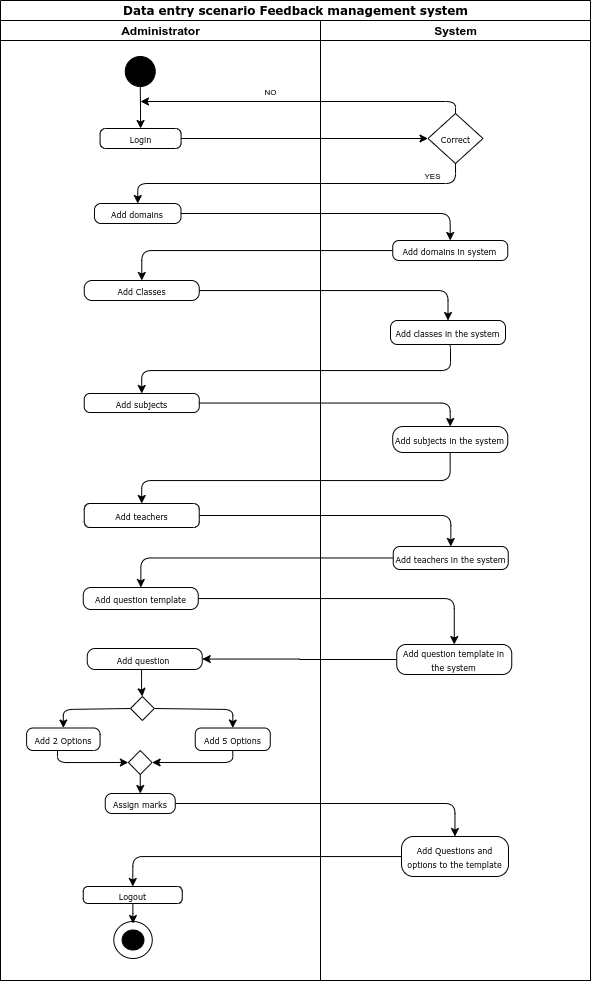

The diagram above was exported from draw.io. Its source (the exported page's mxGraphModel, read from the mxfile embedded in the PNG):
<mxGraphModel dx="128" dy="520" grid="1" gridSize="10" guides="1" tooltips="1" connect="1" arrows="1" fold="1" page="1" pageScale="1" pageWidth="850" pageHeight="1100" math="0" shadow="0">
  <root>
    <mxCell id="0" />
    <mxCell id="1" parent="0" />
    <mxCell id="PI5uxlR1FMwug-2H2VLc-78" value="" style="ellipse;whiteSpace=wrap;html=1;rounded=1;shadow=0;fontFamily=Verdana;strokeWidth=1;arcSize=50;comic=0;" parent="1" vertex="1">
      <mxGeometry x="1097.31" y="980" width="38.44" height="37" as="geometry" />
    </mxCell>
    <mxCell id="PI5uxlR1FMwug-2H2VLc-79" value="" style="ellipse;whiteSpace=wrap;html=1;rounded=1;shadow=0;fontFamily=Verdana;strokeWidth=1;arcSize=50;comic=0;fillColor=#000000;" parent="1" vertex="1">
      <mxGeometry x="1105.5900000000001" y="988.5" width="21.88" height="20" as="geometry" />
    </mxCell>
    <mxCell id="PI5uxlR1FMwug-2H2VLc-2" value="Data entry scenario Feedback management system" style="swimlane;html=1;childLayout=stackLayout;startSize=20;rounded=0;shadow=0;comic=0;labelBackgroundColor=none;strokeWidth=1;fontFamily=Verdana;fontSize=12;align=center;" parent="1" vertex="1">
      <mxGeometry x="984" y="59" width="590" height="980" as="geometry" />
    </mxCell>
    <mxCell id="PI5uxlR1FMwug-2H2VLc-3" value="" style="edgeStyle=orthogonalEdgeStyle;rounded=1;orthogonalLoop=1;jettySize=auto;html=1;exitX=1;exitY=0.5;exitDx=0;exitDy=0;entryX=0.5;entryY=0;entryDx=0;entryDy=0;" parent="PI5uxlR1FMwug-2H2VLc-2" source="PI5uxlR1FMwug-2H2VLc-18" target="PI5uxlR1FMwug-2H2VLc-59" edge="1">
      <mxGeometry relative="1" as="geometry">
        <mxPoint x="449.75" y="243" as="targetPoint" />
      </mxGeometry>
    </mxCell>
    <mxCell id="PI5uxlR1FMwug-2H2VLc-6" value="" style="edgeStyle=orthogonalEdgeStyle;rounded=1;orthogonalLoop=1;jettySize=auto;html=1;entryX=0.5;entryY=0;entryDx=0;entryDy=0;" parent="PI5uxlR1FMwug-2H2VLc-2" source="PI5uxlR1FMwug-2H2VLc-72" target="PI5uxlR1FMwug-2H2VLc-14" edge="1">
      <mxGeometry relative="1" as="geometry">
        <mxPoint x="186" y="856" as="targetPoint" />
      </mxGeometry>
    </mxCell>
    <mxCell id="PI5uxlR1FMwug-2H2VLc-46" value="" style="edgeStyle=orthogonalEdgeStyle;rounded=1;orthogonalLoop=1;jettySize=auto;html=1;" parent="PI5uxlR1FMwug-2H2VLc-2" source="PI5uxlR1FMwug-2H2VLc-29" target="PI5uxlR1FMwug-2H2VLc-72" edge="1">
      <mxGeometry relative="1" as="geometry" />
    </mxCell>
    <mxCell id="PI5uxlR1FMwug-2H2VLc-7" value="Administrator" style="swimlane;html=1;startSize=20;" parent="PI5uxlR1FMwug-2H2VLc-2" vertex="1">
      <mxGeometry y="20" width="320" height="960" as="geometry" />
    </mxCell>
    <mxCell id="PI5uxlR1FMwug-2H2VLc-8" style="edgeStyle=none;rounded=0;html=1;labelBackgroundColor=none;startArrow=none;startFill=0;startSize=5;endArrow=classicThin;endFill=1;endSize=5;jettySize=auto;orthogonalLoop=1;strokeWidth=1;fontFamily=Verdana;fontSize=12" parent="PI5uxlR1FMwug-2H2VLc-7" edge="1">
      <mxGeometry relative="1" as="geometry">
        <mxPoint x="142.27272727272725" y="335" as="targetPoint" />
      </mxGeometry>
    </mxCell>
    <mxCell id="PI5uxlR1FMwug-2H2VLc-9" style="edgeStyle=none;rounded=0;html=1;dashed=1;labelBackgroundColor=none;startArrow=none;startFill=0;startSize=5;endArrow=oval;endFill=0;endSize=5;jettySize=auto;orthogonalLoop=1;strokeWidth=1;fontFamily=Verdana;fontSize=12" parent="PI5uxlR1FMwug-2H2VLc-7" edge="1">
      <mxGeometry relative="1" as="geometry">
        <mxPoint x="140" y="295" as="targetPoint" />
      </mxGeometry>
    </mxCell>
    <mxCell id="PI5uxlR1FMwug-2H2VLc-10" value="" style="edgeStyle=orthogonalEdgeStyle;rounded=0;orthogonalLoop=1;jettySize=auto;html=1;exitX=0.5;exitY=1;exitDx=0;exitDy=0;entryX=0.5;entryY=0;entryDx=0;entryDy=0;" parent="PI5uxlR1FMwug-2H2VLc-7" source="PI5uxlR1FMwug-2H2VLc-16" target="PI5uxlR1FMwug-2H2VLc-17" edge="1">
      <mxGeometry relative="1" as="geometry">
        <mxPoint x="181" y="152" as="sourcePoint" />
        <mxPoint x="335" y="152" as="targetPoint" />
        <Array as="points">
          <mxPoint x="140" y="66" />
          <mxPoint x="140" y="87" />
          <mxPoint x="136" y="87" />
        </Array>
      </mxGeometry>
    </mxCell>
    <mxCell id="PI5uxlR1FMwug-2H2VLc-11" style="edgeStyle=orthogonalEdgeStyle;rounded=1;orthogonalLoop=1;jettySize=auto;html=1;entryX=0.5;entryY=0;entryDx=0;entryDy=0;" parent="PI5uxlR1FMwug-2H2VLc-7" source="PI5uxlR1FMwug-2H2VLc-14" edge="1">
      <mxGeometry relative="1" as="geometry">
        <mxPoint x="132.52999999999997" y="903" as="targetPoint" />
      </mxGeometry>
    </mxCell>
    <mxCell id="PI5uxlR1FMwug-2H2VLc-12" value="&lt;span style=&quot;font-size: 8px&quot;&gt;Add 2 Options&lt;/span&gt;" style="rounded=1;whiteSpace=wrap;html=1;shadow=0;comic=0;labelBackgroundColor=none;strokeWidth=1;fontFamily=Verdana;fontSize=12;align=center;arcSize=29;sketch=0;glass=0;" parent="PI5uxlR1FMwug-2H2VLc-7" vertex="1">
      <mxGeometry x="26.09" y="707.5" width="73.5" height="22.5" as="geometry" />
    </mxCell>
    <mxCell id="PI5uxlR1FMwug-2H2VLc-14" value="&lt;font style=&quot;font-size: 8px&quot;&gt;Logout&lt;/font&gt;" style="whiteSpace=wrap;html=1;rounded=1;shadow=0;fontFamily=Verdana;strokeWidth=1;arcSize=28;comic=0;" parent="PI5uxlR1FMwug-2H2VLc-7" vertex="1">
      <mxGeometry x="82.75" y="866" width="99" height="17" as="geometry" />
    </mxCell>
    <mxCell id="PI5uxlR1FMwug-2H2VLc-20" style="edgeStyle=orthogonalEdgeStyle;rounded=1;orthogonalLoop=1;jettySize=auto;html=1;entryX=1;entryY=0.5;entryDx=0;entryDy=0;exitX=0.5;exitY=1;exitDx=0;exitDy=0;" parent="PI5uxlR1FMwug-2H2VLc-7" source="PI5uxlR1FMwug-2H2VLc-26" target="I0NTv-QyqhGFa8VqSHLc-4" edge="1">
      <mxGeometry relative="1" as="geometry">
        <mxPoint x="152.25" y="753.5" as="targetPoint" />
        <Array as="points">
          <mxPoint x="232" y="742" />
        </Array>
      </mxGeometry>
    </mxCell>
    <mxCell id="PI5uxlR1FMwug-2H2VLc-22" style="edgeStyle=orthogonalEdgeStyle;rounded=1;orthogonalLoop=1;jettySize=auto;html=1;exitX=1;exitY=0.5;exitDx=0;exitDy=0;entryX=0.5;entryY=0;entryDx=0;entryDy=0;" parent="PI5uxlR1FMwug-2H2VLc-7" source="PI5uxlR1FMwug-2H2VLc-30" target="PI5uxlR1FMwug-2H2VLc-26" edge="1">
      <mxGeometry relative="1" as="geometry">
        <mxPoint x="194.75" y="738" as="targetPoint" />
        <Array as="points">
          <mxPoint x="232" y="689" />
        </Array>
      </mxGeometry>
    </mxCell>
    <mxCell id="PI5uxlR1FMwug-2H2VLc-23" style="edgeStyle=orthogonalEdgeStyle;rounded=1;orthogonalLoop=1;jettySize=auto;html=1;entryX=0;entryY=0.5;entryDx=0;entryDy=0;exitX=0.5;exitY=1;exitDx=0;exitDy=0;" parent="PI5uxlR1FMwug-2H2VLc-7" target="I0NTv-QyqhGFa8VqSHLc-4" edge="1">
      <mxGeometry relative="1" as="geometry">
        <mxPoint x="127.25" y="753.5" as="targetPoint" />
        <Array as="points">
          <mxPoint x="57" y="742" />
        </Array>
        <mxPoint x="57" y="730" as="sourcePoint" />
      </mxGeometry>
    </mxCell>
    <mxCell id="PI5uxlR1FMwug-2H2VLc-24" style="edgeStyle=orthogonalEdgeStyle;rounded=1;orthogonalLoop=1;jettySize=auto;html=1;exitX=0;exitY=0.5;exitDx=0;exitDy=0;entryX=0.5;entryY=0;entryDx=0;entryDy=0;" parent="PI5uxlR1FMwug-2H2VLc-7" source="PI5uxlR1FMwug-2H2VLc-30" target="PI5uxlR1FMwug-2H2VLc-12" edge="1">
      <mxGeometry relative="1" as="geometry">
        <mxPoint x="58" y="701" as="targetPoint" />
        <mxPoint x="140" y="649" as="sourcePoint" />
        <Array as="points">
          <mxPoint x="63" y="689" />
        </Array>
      </mxGeometry>
    </mxCell>
    <mxCell id="I0NTv-QyqhGFa8VqSHLc-5" style="edgeStyle=orthogonalEdgeStyle;rounded=0;orthogonalLoop=1;jettySize=auto;html=1;entryX=0.5;entryY=0;entryDx=0;entryDy=0;" edge="1" parent="PI5uxlR1FMwug-2H2VLc-7" source="I0NTv-QyqhGFa8VqSHLc-4" target="PI5uxlR1FMwug-2H2VLc-29">
      <mxGeometry relative="1" as="geometry">
        <Array as="points">
          <mxPoint x="140" y="761" />
          <mxPoint x="140" y="773" />
        </Array>
      </mxGeometry>
    </mxCell>
    <mxCell id="I0NTv-QyqhGFa8VqSHLc-4" value="" style="rhombus;whiteSpace=wrap;html=1;rounded=1;shadow=0;fontFamily=Verdana;strokeWidth=1;arcSize=0;comic=0;" vertex="1" parent="PI5uxlR1FMwug-2H2VLc-7">
      <mxGeometry x="127.8700000000001" y="730" width="23.75" height="24" as="geometry" />
    </mxCell>
    <mxCell id="PI5uxlR1FMwug-2H2VLc-29" value="&lt;span style=&quot;font-size: 8px&quot;&gt;Assign marks&lt;/span&gt;" style="rounded=1;whiteSpace=wrap;html=1;shadow=0;comic=0;labelBackgroundColor=none;strokeWidth=1;fontFamily=Verdana;fontSize=12;align=center;arcSize=34;sketch=0;glass=0;" parent="PI5uxlR1FMwug-2H2VLc-7" vertex="1">
      <mxGeometry x="104.75" y="773" width="70" height="20" as="geometry" />
    </mxCell>
    <mxCell id="PI5uxlR1FMwug-2H2VLc-25" value="&lt;span style=&quot;font-size: 8px&quot;&gt;Add teachers&lt;/span&gt;" style="rounded=1;whiteSpace=wrap;html=1;shadow=0;comic=0;labelBackgroundColor=none;strokeWidth=1;fontFamily=Verdana;fontSize=12;align=center;arcSize=24;sketch=0;glass=0;" parent="PI5uxlR1FMwug-2H2VLc-7" vertex="1">
      <mxGeometry x="83.75" y="483" width="115" height="24" as="geometry" />
    </mxCell>
    <mxCell id="PI5uxlR1FMwug-2H2VLc-26" value="&lt;span style=&quot;font-size: 8px&quot;&gt;Add 5 Options&lt;/span&gt;" style="rounded=1;whiteSpace=wrap;html=1;shadow=0;comic=0;labelBackgroundColor=none;strokeWidth=1;fontFamily=Verdana;fontSize=12;align=center;arcSize=26;sketch=0;glass=0;" parent="PI5uxlR1FMwug-2H2VLc-7" vertex="1">
      <mxGeometry x="194.75" y="707.5" width="75" height="22.5" as="geometry" />
    </mxCell>
    <mxCell id="PI5uxlR1FMwug-2H2VLc-18" value="&lt;font style=&quot;font-size: 8px&quot;&gt;Add domains&lt;/font&gt;" style="rounded=1;whiteSpace=wrap;html=1;shadow=0;comic=0;labelBackgroundColor=none;strokeWidth=1;fontFamily=Verdana;fontSize=12;align=center;arcSize=33;sketch=0;glass=0;" parent="PI5uxlR1FMwug-2H2VLc-7" vertex="1">
      <mxGeometry x="94" y="183" width="86.5" height="20" as="geometry" />
    </mxCell>
    <mxCell id="PI5uxlR1FMwug-2H2VLc-16" value="" style="ellipse;whiteSpace=wrap;html=1;aspect=fixed;fillColor=#000000;" parent="PI5uxlR1FMwug-2H2VLc-7" vertex="1">
      <mxGeometry x="124.75" y="36" width="30" height="30" as="geometry" />
    </mxCell>
    <mxCell id="PI5uxlR1FMwug-2H2VLc-17" value="&lt;font style=&quot;font-size: 8px&quot;&gt;Login&lt;/font&gt;" style="rounded=1;whiteSpace=wrap;html=1;shadow=0;comic=0;labelBackgroundColor=none;strokeWidth=1;fontFamily=Verdana;fontSize=12;align=center;arcSize=28;" parent="PI5uxlR1FMwug-2H2VLc-7" vertex="1">
      <mxGeometry x="99.59" y="108" width="81" height="20" as="geometry" />
    </mxCell>
    <mxCell id="PI5uxlR1FMwug-2H2VLc-32" value="&lt;font style=&quot;font-size: 8px&quot;&gt;Add subjects&lt;/font&gt;" style="rounded=1;whiteSpace=wrap;html=1;glass=0;sketch=0;labelBackgroundColor=none;strokeWidth=1;fontFamily=Verdana;fontSize=12;align=center;arcSize=30;sketch=0;glass=0;" parent="PI5uxlR1FMwug-2H2VLc-7" vertex="1">
      <mxGeometry x="83.75" y="373" width="115" height="19" as="geometry" />
    </mxCell>
    <mxCell id="PI5uxlR1FMwug-2H2VLc-31" value="&lt;font style=&quot;font-size: 8px&quot;&gt;Add Classes&lt;/font&gt;" style="rounded=1;whiteSpace=wrap;html=1;shadow=0;comic=0;labelBackgroundColor=none;strokeWidth=1;fontFamily=Verdana;fontSize=12;align=center;arcSize=39;sketch=0;glass=0;" parent="PI5uxlR1FMwug-2H2VLc-7" vertex="1">
      <mxGeometry x="83.75" y="260" width="115" height="20" as="geometry" />
    </mxCell>
    <mxCell id="PI5uxlR1FMwug-2H2VLc-27" value="&lt;span style=&quot;font-size: 8px&quot;&gt;Add question template&lt;/span&gt;" style="rounded=1;whiteSpace=wrap;html=1;shadow=0;comic=0;labelBackgroundColor=none;strokeWidth=1;fontFamily=Verdana;fontSize=12;align=center;arcSize=35;sketch=0;glass=0;" parent="PI5uxlR1FMwug-2H2VLc-7" vertex="1">
      <mxGeometry x="82.75" y="567" width="115" height="22" as="geometry" />
    </mxCell>
    <mxCell id="PI5uxlR1FMwug-2H2VLc-86" style="edgeStyle=orthogonalEdgeStyle;rounded=1;orthogonalLoop=1;jettySize=auto;html=1;entryX=0.5;entryY=0;entryDx=0;entryDy=0;" parent="PI5uxlR1FMwug-2H2VLc-7" source="PI5uxlR1FMwug-2H2VLc-28" target="PI5uxlR1FMwug-2H2VLc-30" edge="1">
      <mxGeometry relative="1" as="geometry">
        <Array as="points">
          <mxPoint x="141" y="669" />
          <mxPoint x="141" y="669" />
        </Array>
      </mxGeometry>
    </mxCell>
    <mxCell id="PI5uxlR1FMwug-2H2VLc-28" value="&lt;span style=&quot;font-size: 8px&quot;&gt;Add question&amp;nbsp;&lt;/span&gt;" style="rounded=1;whiteSpace=wrap;html=1;shadow=0;comic=0;labelBackgroundColor=none;strokeWidth=1;fontFamily=Verdana;fontSize=12;align=center;arcSize=37;sketch=0;glass=0;" parent="PI5uxlR1FMwug-2H2VLc-7" vertex="1">
      <mxGeometry x="86.75" y="628" width="115" height="21" as="geometry" />
    </mxCell>
    <mxCell id="PI5uxlR1FMwug-2H2VLc-83" value="&lt;font style=&quot;font-size: 8px&quot;&gt;NO&lt;/font&gt;" style="text;html=1;align=center;verticalAlign=middle;resizable=0;points=[];autosize=1;" parent="PI5uxlR1FMwug-2H2VLc-7" vertex="1">
      <mxGeometry x="254.75" y="60" width="30" height="20" as="geometry" />
    </mxCell>
    <mxCell id="PI5uxlR1FMwug-2H2VLc-30" value="" style="rhombus;whiteSpace=wrap;html=1;rounded=1;shadow=0;fontFamily=Verdana;strokeWidth=1;arcSize=0;comic=0;" parent="PI5uxlR1FMwug-2H2VLc-7" vertex="1">
      <mxGeometry x="130" y="676" width="23.75" height="24" as="geometry" />
    </mxCell>
    <mxCell id="PI5uxlR1FMwug-2H2VLc-35" value="" style="edgeStyle=orthogonalEdgeStyle;rounded=1;orthogonalLoop=1;jettySize=auto;html=1;entryX=0.5;entryY=0;entryDx=0;entryDy=0;" parent="PI5uxlR1FMwug-2H2VLc-2" source="PI5uxlR1FMwug-2H2VLc-31" target="PI5uxlR1FMwug-2H2VLc-64" edge="1">
      <mxGeometry relative="1" as="geometry">
        <mxPoint x="447.2550000000001" y="332" as="targetPoint" />
      </mxGeometry>
    </mxCell>
    <mxCell id="PI5uxlR1FMwug-2H2VLc-36" value="" style="edgeStyle=orthogonalEdgeStyle;rounded=1;orthogonalLoop=1;jettySize=auto;html=1;" parent="PI5uxlR1FMwug-2H2VLc-2" source="PI5uxlR1FMwug-2H2VLc-59" target="PI5uxlR1FMwug-2H2VLc-31" edge="1">
      <mxGeometry relative="1" as="geometry" />
    </mxCell>
    <mxCell id="PI5uxlR1FMwug-2H2VLc-41" value="" style="edgeStyle=orthogonalEdgeStyle;rounded=1;orthogonalLoop=1;jettySize=auto;html=1;entryX=0.5;entryY=0;entryDx=0;entryDy=0;" parent="PI5uxlR1FMwug-2H2VLc-2" source="PI5uxlR1FMwug-2H2VLc-68" target="PI5uxlR1FMwug-2H2VLc-25" edge="1">
      <mxGeometry relative="1" as="geometry">
        <mxPoint x="449.75" y="699" as="targetPoint" />
        <Array as="points">
          <mxPoint x="450" y="480" />
          <mxPoint x="141" y="480" />
        </Array>
      </mxGeometry>
    </mxCell>
    <mxCell id="PI5uxlR1FMwug-2H2VLc-39" value="" style="edgeStyle=orthogonalEdgeStyle;rounded=1;orthogonalLoop=1;jettySize=auto;html=1;entryX=0.5;entryY=0;entryDx=0;entryDy=0;" parent="PI5uxlR1FMwug-2H2VLc-2" source="PI5uxlR1FMwug-2H2VLc-32" target="PI5uxlR1FMwug-2H2VLc-68" edge="1">
      <mxGeometry relative="1" as="geometry">
        <mxPoint x="449.75" y="429.0040816326532" as="targetPoint" />
      </mxGeometry>
    </mxCell>
    <mxCell id="PI5uxlR1FMwug-2H2VLc-42" value="" style="edgeStyle=orthogonalEdgeStyle;rounded=1;orthogonalLoop=1;jettySize=auto;html=1;" parent="PI5uxlR1FMwug-2H2VLc-2" source="PI5uxlR1FMwug-2H2VLc-25" target="PI5uxlR1FMwug-2H2VLc-56" edge="1">
      <mxGeometry relative="1" as="geometry" />
    </mxCell>
    <mxCell id="PI5uxlR1FMwug-2H2VLc-43" value="" style="edgeStyle=orthogonalEdgeStyle;rounded=1;orthogonalLoop=1;jettySize=auto;html=1;" parent="PI5uxlR1FMwug-2H2VLc-2" source="PI5uxlR1FMwug-2H2VLc-56" target="PI5uxlR1FMwug-2H2VLc-27" edge="1">
      <mxGeometry relative="1" as="geometry" />
    </mxCell>
    <mxCell id="PI5uxlR1FMwug-2H2VLc-44" value="" style="edgeStyle=orthogonalEdgeStyle;rounded=1;orthogonalLoop=1;jettySize=auto;html=1;" parent="PI5uxlR1FMwug-2H2VLc-2" source="PI5uxlR1FMwug-2H2VLc-27" target="PI5uxlR1FMwug-2H2VLc-57" edge="1">
      <mxGeometry relative="1" as="geometry" />
    </mxCell>
    <mxCell id="PI5uxlR1FMwug-2H2VLc-45" value="" style="edgeStyle=orthogonalEdgeStyle;rounded=0;orthogonalLoop=1;jettySize=auto;html=1;" parent="PI5uxlR1FMwug-2H2VLc-2" source="PI5uxlR1FMwug-2H2VLc-57" target="PI5uxlR1FMwug-2H2VLc-28" edge="1">
      <mxGeometry relative="1" as="geometry" />
    </mxCell>
    <mxCell id="PI5uxlR1FMwug-2H2VLc-48" value="System" style="swimlane;html=1;startSize=20;" parent="PI5uxlR1FMwug-2H2VLc-2" vertex="1">
      <mxGeometry x="320" y="20" width="270" height="960" as="geometry" />
    </mxCell>
    <mxCell id="PI5uxlR1FMwug-2H2VLc-64" value="&lt;font style=&quot;font-size: 8px&quot;&gt;Add classes in the system&lt;/font&gt;" style="rounded=1;whiteSpace=wrap;html=1;shadow=0;comic=0;labelBackgroundColor=none;strokeWidth=1;fontFamily=Verdana;fontSize=12;align=center;arcSize=29;sketch=0;glass=0;" parent="PI5uxlR1FMwug-2H2VLc-48" vertex="1">
      <mxGeometry x="70" y="300" width="115" height="24" as="geometry" />
    </mxCell>
    <mxCell id="PI5uxlR1FMwug-2H2VLc-59" value="&lt;font style=&quot;font-size: 8px&quot;&gt;Add domains in system&lt;/font&gt;" style="rounded=1;whiteSpace=wrap;html=1;shadow=0;comic=0;labelBackgroundColor=none;strokeWidth=1;fontFamily=Verdana;fontSize=12;align=center;arcSize=31;sketch=0;glass=0;" parent="PI5uxlR1FMwug-2H2VLc-48" vertex="1">
      <mxGeometry x="72.24" y="220" width="115" height="20" as="geometry" />
    </mxCell>
    <mxCell id="PI5uxlR1FMwug-2H2VLc-82" value="&lt;font style=&quot;font-size: 8px&quot;&gt;YES&lt;/font&gt;" style="text;html=1;align=center;verticalAlign=middle;resizable=0;points=[];autosize=1;" parent="PI5uxlR1FMwug-2H2VLc-48" vertex="1">
      <mxGeometry x="96.63000000000011" y="144" width="30" height="20" as="geometry" />
    </mxCell>
    <mxCell id="PI5uxlR1FMwug-2H2VLc-81" value="&lt;font style=&quot;font-size: 8px&quot;&gt;Correct&lt;/font&gt;" style="rhombus;whiteSpace=wrap;html=1;rounded=1;shadow=0;fontFamily=Verdana;strokeWidth=1;arcSize=0;comic=0;" parent="PI5uxlR1FMwug-2H2VLc-48" vertex="1">
      <mxGeometry x="107.5" y="93" width="55" height="50" as="geometry" />
    </mxCell>
    <mxCell id="PI5uxlR1FMwug-2H2VLc-68" value="&lt;span style=&quot;font-size: 8px&quot;&gt;Add subjects&amp;nbsp;in the system&lt;/span&gt;" style="rounded=1;whiteSpace=wrap;html=1;shadow=0;comic=0;labelBackgroundColor=none;strokeWidth=1;fontFamily=Verdana;fontSize=12;align=center;arcSize=39;sketch=0;glass=0;" parent="PI5uxlR1FMwug-2H2VLc-48" vertex="1">
      <mxGeometry x="72.24" y="406" width="115" height="26" as="geometry" />
    </mxCell>
    <mxCell id="PI5uxlR1FMwug-2H2VLc-56" value="&lt;span style=&quot;font-size: 8px&quot;&gt;Add teachers in the system&lt;/span&gt;" style="rounded=1;whiteSpace=wrap;html=1;shadow=0;comic=0;labelBackgroundColor=none;strokeWidth=1;fontFamily=Verdana;fontSize=12;align=center;arcSize=29;sketch=0;glass=0;" parent="PI5uxlR1FMwug-2H2VLc-48" vertex="1">
      <mxGeometry x="72.75" y="526" width="115" height="23" as="geometry" />
    </mxCell>
    <mxCell id="PI5uxlR1FMwug-2H2VLc-57" value="&lt;span style=&quot;font-size: 8px&quot;&gt;Add question template in the system&lt;/span&gt;" style="rounded=1;whiteSpace=wrap;html=1;shadow=0;comic=0;labelBackgroundColor=none;strokeWidth=1;fontFamily=Verdana;fontSize=12;align=center;arcSize=31;sketch=0;glass=0;" parent="PI5uxlR1FMwug-2H2VLc-48" vertex="1">
      <mxGeometry x="76.25000000000001" y="624" width="115" height="30" as="geometry" />
    </mxCell>
    <mxCell id="PI5uxlR1FMwug-2H2VLc-72" value="&lt;font style=&quot;font-size: 8px&quot;&gt;Add Questions and options to the template&lt;/font&gt;" style="whiteSpace=wrap;html=1;rounded=1;shadow=0;fontFamily=Verdana;strokeWidth=1;arcSize=30;comic=0;sketch=0;glass=0;" parent="PI5uxlR1FMwug-2H2VLc-48" vertex="1">
      <mxGeometry x="81" y="816" width="107" height="40" as="geometry" />
    </mxCell>
    <mxCell id="PI5uxlR1FMwug-2H2VLc-73" value="" style="edgeStyle=orthogonalEdgeStyle;rounded=1;orthogonalLoop=1;jettySize=auto;html=1;entryX=0;entryY=0.5;entryDx=0;entryDy=0;" parent="PI5uxlR1FMwug-2H2VLc-2" source="PI5uxlR1FMwug-2H2VLc-17" target="PI5uxlR1FMwug-2H2VLc-81" edge="1">
      <mxGeometry relative="1" as="geometry">
        <mxPoint x="411.8800000000001" y="138" as="targetPoint" />
      </mxGeometry>
    </mxCell>
    <mxCell id="PI5uxlR1FMwug-2H2VLc-74" style="edgeStyle=orthogonalEdgeStyle;rounded=1;orthogonalLoop=1;jettySize=auto;html=1;entryX=0.5;entryY=0;entryDx=0;entryDy=0;exitX=0.5;exitY=1;exitDx=0;exitDy=0;" parent="PI5uxlR1FMwug-2H2VLc-2" source="PI5uxlR1FMwug-2H2VLc-81" target="PI5uxlR1FMwug-2H2VLc-18" edge="1">
      <mxGeometry relative="1" as="geometry">
        <mxPoint x="452.3800000000001" y="124" as="sourcePoint" />
      </mxGeometry>
    </mxCell>
    <mxCell id="PI5uxlR1FMwug-2H2VLc-53" value="" style="edgeStyle=orthogonalEdgeStyle;rounded=1;orthogonalLoop=1;jettySize=auto;html=1;entryX=0.5;entryY=0;entryDx=0;entryDy=0;exitX=0.5;exitY=1;exitDx=0;exitDy=0;" parent="PI5uxlR1FMwug-2H2VLc-2" source="PI5uxlR1FMwug-2H2VLc-64" target="PI5uxlR1FMwug-2H2VLc-32" edge="1">
      <mxGeometry relative="1" as="geometry">
        <mxPoint x="447.75" y="489" as="sourcePoint" />
        <Array as="points">
          <mxPoint x="450" y="344" />
          <mxPoint x="450" y="370" />
          <mxPoint x="141" y="370" />
        </Array>
        <mxPoint x="447.79999999999995" y="513" as="targetPoint" />
      </mxGeometry>
    </mxCell>
    <mxCell id="PI5uxlR1FMwug-2H2VLc-84" style="edgeStyle=orthogonalEdgeStyle;rounded=1;orthogonalLoop=1;jettySize=auto;html=1;exitX=0.5;exitY=0;exitDx=0;exitDy=0;" parent="1" source="PI5uxlR1FMwug-2H2VLc-81" edge="1">
      <mxGeometry relative="1" as="geometry">
        <mxPoint x="1124" y="160" as="targetPoint" />
        <mxPoint x="1439" y="169" as="sourcePoint" />
        <Array as="points">
          <mxPoint x="1439" y="160" />
        </Array>
      </mxGeometry>
    </mxCell>
  </root>
</mxGraphModel>